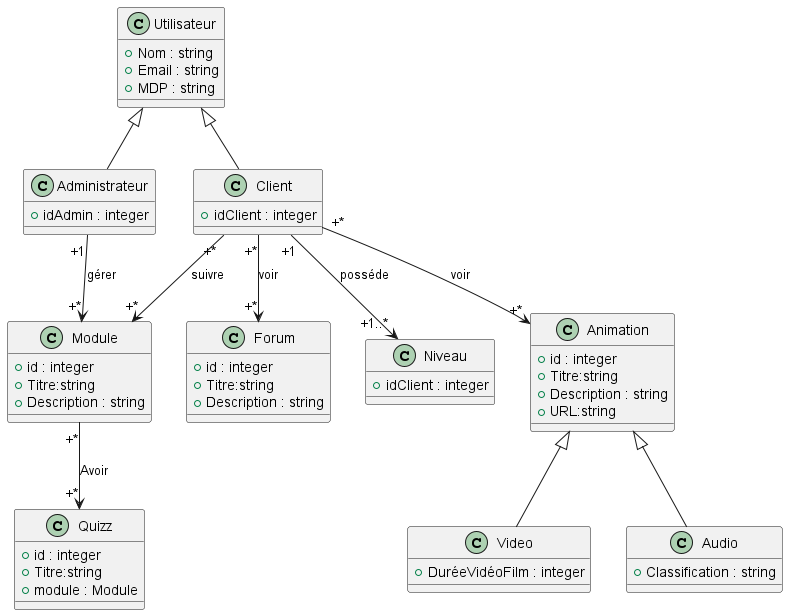

The diagram above was rendered by PlantUML. Its source (embedded in the PNG):
@startuml DiagrammeDeClasse1

class Utilisateur { 
    +Nom : string 
    +Email : string 
    +MDP : string 
}
class Client extends Utilisateur {
    +idClient : integer 
}
class Administrateur extends Utilisateur {
    +idAdmin : integer 

}
class Video extends Animation {
    +DuréeVidéoFilm : integer
}
class Audio extends Animation {
    +Classification : string
}

class Module {
    +id : integer
    +Titre:string
    +Description : string

}
class Forum {
    +id : integer
    +Titre:string
    +Description : string
}
class Animation {
    +id : integer
    +Titre:string
    +Description : string 
    +URL:string
}
class Quizz  {
    +id : integer
    +Titre:string
    +module : Module
}
class Niveau {
    +idClient : integer 
}
Client "+1" --> "+1..*" Niveau : posséde
Administrateur "+1" --> "+*" Module : gérer
Client "+*" --> "+*" Module : suivre
Client "+*" --> "+*" Forum : voir
Client "+*" --> "+*" Animation : voir
Module "+*" --> "+*" Quizz : Avoir  
@enduml